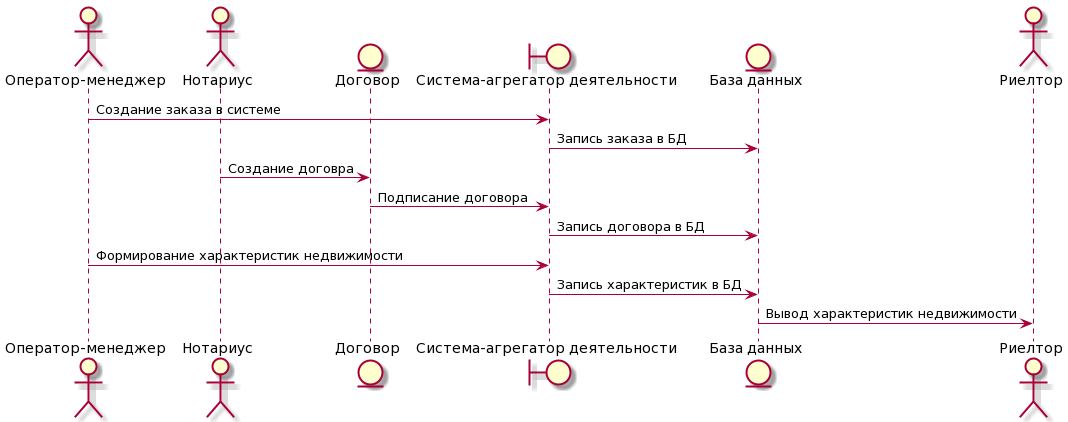

The diagram above was rendered by PlantUML. Its source (embedded in the PNG):
@startuml
actor "Оператор-менеджер" as owner
actor "Нотариус" as notr
entity "Договор" as dog
boundary "Система-агрегатор деятельности" as app
entity "База данных" as data
actor "Риелтор" as trainee
owner-> app : Создание заказа в системе
app-> data : Запись заказа в БД
notr-> dog : Создание договра
dog-> app : Подписание договора
app-> data : Запись договора в БД
owner-> app : Формирование характеристик недвижимости
app-> data : Запись характеристик в БД
data-> trainee : Вывод характеристик недвижимости
@enduml